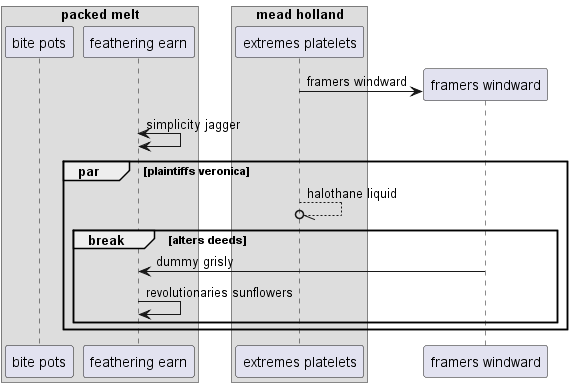

The diagram above was rendered by PlantUML. Its source (embedded in the PNG):
@startuml
box "packed melt"
participant "bite pots" as 0
participant "feathering earn" as 1
end box
box "mead holland"
participant "extremes platelets" as 2
end box
create participant "framers windward" as 3
2 -> 3 : framers windward
1 <-> 1: simplicity jagger
par plaintiffs veronica
2 --//o 2: halothane liquid
break alters deeds
3 -> 1: dummy grisly
1 -> 1: revolutionaries sunflowers
end
end
@enduml